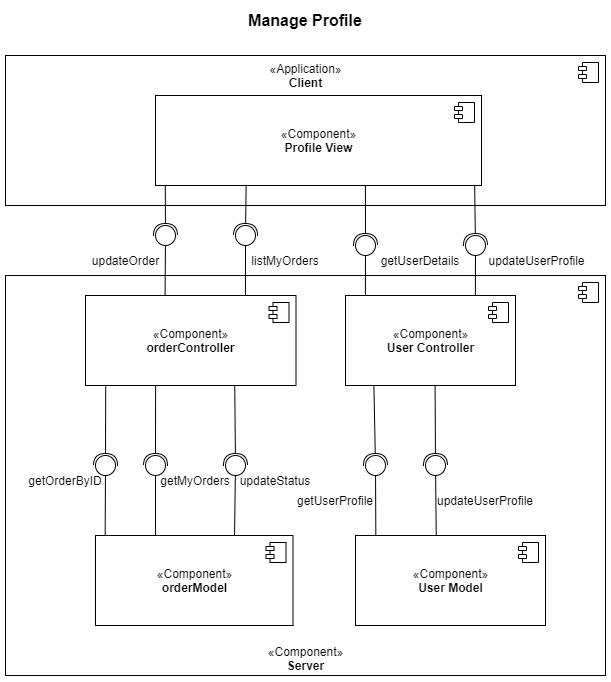

The diagram above was exported from draw.io. Its source (the exported page's mxGraphModel, read from the mxfile embedded in the PNG):
<mxGraphModel dx="2557" dy="998" grid="1" gridSize="10" guides="1" tooltips="1" connect="1" arrows="1" fold="1" page="1" pageScale="1" pageWidth="827" pageHeight="1169" math="0" shadow="0">
  <root>
    <mxCell id="XbJEkLAuCBTyd3x2EiCV-0" />
    <mxCell id="XbJEkLAuCBTyd3x2EiCV-1" parent="XbJEkLAuCBTyd3x2EiCV-0" />
    <mxCell id="XbJEkLAuCBTyd3x2EiCV-2" value="«Application»&lt;br&gt;&lt;b&gt;Client&lt;/b&gt;" style="html=1;dropTarget=0;verticalAlign=top;" vertex="1" parent="XbJEkLAuCBTyd3x2EiCV-1">
      <mxGeometry x="-580" y="50" width="600" height="150" as="geometry" />
    </mxCell>
    <mxCell id="XbJEkLAuCBTyd3x2EiCV-3" value="" style="shape=module;jettyWidth=8;jettyHeight=4;" vertex="1" parent="XbJEkLAuCBTyd3x2EiCV-2">
      <mxGeometry x="1" width="20" height="20" relative="1" as="geometry">
        <mxPoint x="-27" y="7" as="offset" />
      </mxGeometry>
    </mxCell>
    <mxCell id="XbJEkLAuCBTyd3x2EiCV-4" value="«Component»&lt;br&gt;&lt;b&gt;Server&lt;/b&gt;" style="html=1;dropTarget=0;strokeWidth=1;verticalAlign=bottom;" vertex="1" parent="XbJEkLAuCBTyd3x2EiCV-1">
      <mxGeometry x="-580" y="270" width="600" height="400" as="geometry" />
    </mxCell>
    <mxCell id="XbJEkLAuCBTyd3x2EiCV-5" value="" style="shape=module;jettyWidth=8;jettyHeight=4;strokeWidth=1;verticalAlign=middle;" vertex="1" parent="XbJEkLAuCBTyd3x2EiCV-4">
      <mxGeometry x="1" width="20" height="20" relative="1" as="geometry">
        <mxPoint x="-27" y="7" as="offset" />
      </mxGeometry>
    </mxCell>
    <mxCell id="XbJEkLAuCBTyd3x2EiCV-6" value="«Component»&lt;br&gt;&lt;b&gt;Profile View&lt;/b&gt;" style="html=1;dropTarget=0;verticalAlign=middle;" vertex="1" parent="XbJEkLAuCBTyd3x2EiCV-1">
      <mxGeometry x="-430" y="90" width="326" height="90" as="geometry" />
    </mxCell>
    <mxCell id="XbJEkLAuCBTyd3x2EiCV-7" value="" style="shape=module;jettyWidth=8;jettyHeight=4;verticalAlign=top;" vertex="1" parent="XbJEkLAuCBTyd3x2EiCV-6">
      <mxGeometry x="1" width="20" height="20" relative="1" as="geometry">
        <mxPoint x="-27" y="7" as="offset" />
      </mxGeometry>
    </mxCell>
    <mxCell id="XbJEkLAuCBTyd3x2EiCV-8" value="«Component»&lt;br&gt;&lt;b&gt;User Controller&lt;/b&gt;" style="html=1;dropTarget=0;verticalAlign=middle;" vertex="1" parent="XbJEkLAuCBTyd3x2EiCV-1">
      <mxGeometry x="-240" y="290" width="170" height="90" as="geometry" />
    </mxCell>
    <mxCell id="XbJEkLAuCBTyd3x2EiCV-9" value="" style="shape=module;jettyWidth=8;jettyHeight=4;verticalAlign=middle;" vertex="1" parent="XbJEkLAuCBTyd3x2EiCV-8">
      <mxGeometry x="1" width="20" height="20" relative="1" as="geometry">
        <mxPoint x="-27" y="7" as="offset" />
      </mxGeometry>
    </mxCell>
    <mxCell id="XbJEkLAuCBTyd3x2EiCV-10" value="getUserDetails" style="text;html=1;strokeColor=none;fillColor=none;align=center;verticalAlign=middle;whiteSpace=wrap;rounded=0;rotation=0;" vertex="1" parent="XbJEkLAuCBTyd3x2EiCV-1">
      <mxGeometry x="-205" y="240" width="80" height="30" as="geometry" />
    </mxCell>
    <mxCell id="XbJEkLAuCBTyd3x2EiCV-11" style="edgeStyle=none;rounded=0;orthogonalLoop=1;jettySize=auto;html=1;endArrow=halfCircle;endFill=0;startSize=8;endSize=10;exitX=0.278;exitY=0.993;exitDx=0;exitDy=0;exitPerimeter=0;" edge="1" parent="XbJEkLAuCBTyd3x2EiCV-1" source="XbJEkLAuCBTyd3x2EiCV-6">
      <mxGeometry relative="1" as="geometry">
        <mxPoint x="-284" y="499.9999999999999" as="sourcePoint" />
        <mxPoint x="-340" y="230" as="targetPoint" />
      </mxGeometry>
    </mxCell>
    <mxCell id="XbJEkLAuCBTyd3x2EiCV-12" style="edgeStyle=none;rounded=0;orthogonalLoop=1;jettySize=auto;html=1;endArrow=none;endFill=0;entryX=0.76;entryY=0.001;entryDx=0;entryDy=0;startArrow=oval;startFill=0;endSize=10;startSize=20;entryPerimeter=0;" edge="1" parent="XbJEkLAuCBTyd3x2EiCV-1" target="XbJEkLAuCBTyd3x2EiCV-33">
      <mxGeometry relative="1" as="geometry">
        <mxPoint x="-340" y="230" as="sourcePoint" />
        <mxPoint x="86" y="334.9999999999999" as="targetPoint" />
      </mxGeometry>
    </mxCell>
    <mxCell id="XbJEkLAuCBTyd3x2EiCV-13" value="«Component»&lt;br&gt;&lt;b&gt;User Model&lt;/b&gt;" style="html=1;dropTarget=0;verticalAlign=middle;" vertex="1" parent="XbJEkLAuCBTyd3x2EiCV-1">
      <mxGeometry x="-230" y="530" width="190" height="90" as="geometry" />
    </mxCell>
    <mxCell id="XbJEkLAuCBTyd3x2EiCV-14" value="" style="shape=module;jettyWidth=8;jettyHeight=4;verticalAlign=middle;" vertex="1" parent="XbJEkLAuCBTyd3x2EiCV-13">
      <mxGeometry x="1" width="20" height="20" relative="1" as="geometry">
        <mxPoint x="-27" y="7" as="offset" />
      </mxGeometry>
    </mxCell>
    <mxCell id="XbJEkLAuCBTyd3x2EiCV-15" style="edgeStyle=none;rounded=0;orthogonalLoop=1;jettySize=auto;html=1;endArrow=none;endFill=0;entryX=0.107;entryY=-0.007;entryDx=0;entryDy=0;startArrow=oval;startFill=0;endSize=10;startSize=20;entryPerimeter=0;" edge="1" parent="XbJEkLAuCBTyd3x2EiCV-1" target="XbJEkLAuCBTyd3x2EiCV-13">
      <mxGeometry relative="1" as="geometry">
        <mxPoint x="-210" y="460" as="sourcePoint" />
        <mxPoint x="86" y="282.4999999999999" as="targetPoint" />
      </mxGeometry>
    </mxCell>
    <mxCell id="XbJEkLAuCBTyd3x2EiCV-16" style="edgeStyle=none;rounded=0;orthogonalLoop=1;jettySize=auto;html=1;endArrow=halfCircle;endFill=0;startSize=8;endSize=10;exitX=0.167;exitY=1;exitDx=0;exitDy=0;exitPerimeter=0;" edge="1" parent="XbJEkLAuCBTyd3x2EiCV-1" source="XbJEkLAuCBTyd3x2EiCV-8">
      <mxGeometry relative="1" as="geometry">
        <mxPoint x="-194" y="282.4999999999999" as="sourcePoint" />
        <mxPoint x="-210" y="460" as="targetPoint" />
      </mxGeometry>
    </mxCell>
    <mxCell id="XbJEkLAuCBTyd3x2EiCV-17" value="getUserProfile" style="text;html=1;strokeColor=none;fillColor=none;align=center;verticalAlign=middle;whiteSpace=wrap;rounded=0;rotation=0;" vertex="1" parent="XbJEkLAuCBTyd3x2EiCV-1">
      <mxGeometry x="-280" y="480" width="60" height="30" as="geometry" />
    </mxCell>
    <mxCell id="XbJEkLAuCBTyd3x2EiCV-18" style="edgeStyle=none;rounded=0;orthogonalLoop=1;jettySize=auto;html=1;endArrow=halfCircle;endFill=0;startSize=8;endSize=10;exitX=0.03;exitY=1.004;exitDx=0;exitDy=0;exitPerimeter=0;" edge="1" parent="XbJEkLAuCBTyd3x2EiCV-1" source="XbJEkLAuCBTyd3x2EiCV-6">
      <mxGeometry relative="1" as="geometry">
        <mxPoint x="-105" y="200" as="sourcePoint" />
        <mxPoint x="-420" y="230" as="targetPoint" />
      </mxGeometry>
    </mxCell>
    <mxCell id="XbJEkLAuCBTyd3x2EiCV-19" style="edgeStyle=none;rounded=0;orthogonalLoop=1;jettySize=auto;html=1;endArrow=none;endFill=0;entryX=0.378;entryY=0.002;entryDx=0;entryDy=0;startArrow=oval;startFill=0;endSize=10;startSize=20;entryPerimeter=0;" edge="1" parent="XbJEkLAuCBTyd3x2EiCV-1" target="XbJEkLAuCBTyd3x2EiCV-33">
      <mxGeometry relative="1" as="geometry">
        <mxPoint x="-420" y="230" as="sourcePoint" />
        <mxPoint x="211" y="280.0000000000002" as="targetPoint" />
      </mxGeometry>
    </mxCell>
    <mxCell id="XbJEkLAuCBTyd3x2EiCV-20" value="&lt;font style=&quot;font-size: 16px&quot;&gt;Manage Profile&lt;/font&gt;" style="text;html=1;strokeColor=none;fillColor=none;align=center;verticalAlign=middle;whiteSpace=wrap;rounded=0;fontStyle=1" vertex="1" parent="XbJEkLAuCBTyd3x2EiCV-1">
      <mxGeometry x="-355" width="150" height="30" as="geometry" />
    </mxCell>
    <mxCell id="XbJEkLAuCBTyd3x2EiCV-21" style="edgeStyle=none;rounded=0;orthogonalLoop=1;jettySize=auto;html=1;endArrow=none;endFill=0;entryX=0.117;entryY=0.001;entryDx=0;entryDy=0;startArrow=oval;startFill=0;endSize=10;startSize=20;entryPerimeter=0;" edge="1" parent="XbJEkLAuCBTyd3x2EiCV-1" target="XbJEkLAuCBTyd3x2EiCV-8">
      <mxGeometry relative="1" as="geometry">
        <mxPoint x="-220" y="240" as="sourcePoint" />
        <mxPoint x="1.1359999999999673" y="299.00999999999976" as="targetPoint" />
      </mxGeometry>
    </mxCell>
    <mxCell id="XbJEkLAuCBTyd3x2EiCV-22" style="edgeStyle=none;rounded=0;orthogonalLoop=1;jettySize=auto;html=1;endArrow=halfCircle;endFill=0;startSize=8;endSize=10;exitX=0.644;exitY=0.996;exitDx=0;exitDy=0;exitPerimeter=0;" edge="1" parent="XbJEkLAuCBTyd3x2EiCV-1" source="XbJEkLAuCBTyd3x2EiCV-6">
      <mxGeometry relative="1" as="geometry">
        <mxPoint x="-1.2339999999999236" y="190.17999999999984" as="sourcePoint" />
        <mxPoint x="-220" y="240" as="targetPoint" />
      </mxGeometry>
    </mxCell>
    <mxCell id="XbJEkLAuCBTyd3x2EiCV-23" style="edgeStyle=none;rounded=0;orthogonalLoop=1;jettySize=auto;html=1;endArrow=none;endFill=0;entryX=0.764;entryY=0;entryDx=0;entryDy=0;startArrow=oval;startFill=0;endSize=10;startSize=20;entryPerimeter=0;" edge="1" parent="XbJEkLAuCBTyd3x2EiCV-1" target="XbJEkLAuCBTyd3x2EiCV-8">
      <mxGeometry relative="1" as="geometry">
        <mxPoint x="-110" y="240" as="sourcePoint" />
        <mxPoint x="79.5039999999999" y="300" as="targetPoint" />
      </mxGeometry>
    </mxCell>
    <mxCell id="XbJEkLAuCBTyd3x2EiCV-24" style="edgeStyle=none;rounded=0;orthogonalLoop=1;jettySize=auto;html=1;endArrow=halfCircle;endFill=0;startSize=8;endSize=10;exitX=0.979;exitY=1;exitDx=0;exitDy=0;exitPerimeter=0;" edge="1" parent="XbJEkLAuCBTyd3x2EiCV-1" source="XbJEkLAuCBTyd3x2EiCV-6">
      <mxGeometry relative="1" as="geometry">
        <mxPoint x="79.28799999999978" y="190.18000000000006" as="sourcePoint" />
        <mxPoint x="-110" y="240" as="targetPoint" />
      </mxGeometry>
    </mxCell>
    <mxCell id="XbJEkLAuCBTyd3x2EiCV-25" value="listMyOrders" style="text;html=1;strokeColor=none;fillColor=none;align=center;verticalAlign=middle;whiteSpace=wrap;rounded=0;rotation=0;" vertex="1" parent="XbJEkLAuCBTyd3x2EiCV-1">
      <mxGeometry x="-340" y="240" width="80" height="30" as="geometry" />
    </mxCell>
    <mxCell id="XbJEkLAuCBTyd3x2EiCV-26" value="updateOrder" style="text;html=1;align=center;verticalAlign=middle;resizable=0;points=[];autosize=1;strokeColor=none;fillColor=none;" vertex="1" parent="XbJEkLAuCBTyd3x2EiCV-1">
      <mxGeometry x="-500" y="245" width="80" height="20" as="geometry" />
    </mxCell>
    <mxCell id="XbJEkLAuCBTyd3x2EiCV-27" value="updateUserProfile" style="text;html=1;align=center;verticalAlign=middle;resizable=0;points=[];autosize=1;strokeColor=none;fillColor=none;" vertex="1" parent="XbJEkLAuCBTyd3x2EiCV-1">
      <mxGeometry x="-104" y="245" width="110" height="20" as="geometry" />
    </mxCell>
    <mxCell id="XbJEkLAuCBTyd3x2EiCV-28" style="edgeStyle=none;rounded=0;orthogonalLoop=1;jettySize=auto;html=1;endArrow=halfCircle;endFill=0;startSize=8;endSize=10;exitX=0.527;exitY=0.996;exitDx=0;exitDy=0;exitPerimeter=0;" edge="1" parent="XbJEkLAuCBTyd3x2EiCV-1" source="XbJEkLAuCBTyd3x2EiCV-8">
      <mxGeometry relative="1" as="geometry">
        <mxPoint x="-20.468000000000075" y="189.54999999999995" as="sourcePoint" />
        <mxPoint x="-150" y="460" as="targetPoint" />
      </mxGeometry>
    </mxCell>
    <mxCell id="XbJEkLAuCBTyd3x2EiCV-29" style="edgeStyle=none;rounded=0;orthogonalLoop=1;jettySize=auto;html=1;endArrow=none;endFill=0;entryX=0.425;entryY=0.004;entryDx=0;entryDy=0;startArrow=oval;startFill=0;endSize=10;startSize=20;entryPerimeter=0;" edge="1" parent="XbJEkLAuCBTyd3x2EiCV-1" target="XbJEkLAuCBTyd3x2EiCV-13">
      <mxGeometry relative="1" as="geometry">
        <mxPoint x="-150" y="460" as="sourcePoint" />
        <mxPoint x="-20.192000000000235" y="299.81999999999994" as="targetPoint" />
      </mxGeometry>
    </mxCell>
    <mxCell id="XbJEkLAuCBTyd3x2EiCV-30" value="updateUserProfile" style="text;html=1;strokeColor=none;fillColor=none;align=center;verticalAlign=middle;whiteSpace=wrap;rounded=0;rotation=0;" vertex="1" parent="XbJEkLAuCBTyd3x2EiCV-1">
      <mxGeometry x="-130" y="480" width="60" height="30" as="geometry" />
    </mxCell>
    <mxCell id="XbJEkLAuCBTyd3x2EiCV-31" value="«Component»&lt;br&gt;&lt;b&gt;orderModel&lt;/b&gt;" style="html=1;dropTarget=0;verticalAlign=middle;" vertex="1" parent="XbJEkLAuCBTyd3x2EiCV-1">
      <mxGeometry x="-490" y="530" width="197.5" height="90" as="geometry" />
    </mxCell>
    <mxCell id="XbJEkLAuCBTyd3x2EiCV-32" value="" style="shape=module;jettyWidth=8;jettyHeight=4;verticalAlign=top;" vertex="1" parent="XbJEkLAuCBTyd3x2EiCV-31">
      <mxGeometry x="1" width="20" height="20" relative="1" as="geometry">
        <mxPoint x="-27" y="7" as="offset" />
      </mxGeometry>
    </mxCell>
    <mxCell id="XbJEkLAuCBTyd3x2EiCV-33" value="«Component»&lt;br&gt;&lt;b&gt;orderController&lt;/b&gt;" style="html=1;dropTarget=0;verticalAlign=middle;" vertex="1" parent="XbJEkLAuCBTyd3x2EiCV-1">
      <mxGeometry x="-500" y="290" width="210.5" height="90" as="geometry" />
    </mxCell>
    <mxCell id="XbJEkLAuCBTyd3x2EiCV-34" value="" style="shape=module;jettyWidth=8;jettyHeight=4;verticalAlign=middle;" vertex="1" parent="XbJEkLAuCBTyd3x2EiCV-33">
      <mxGeometry x="1" width="20" height="20" relative="1" as="geometry">
        <mxPoint x="-27" y="7" as="offset" />
      </mxGeometry>
    </mxCell>
    <mxCell id="XbJEkLAuCBTyd3x2EiCV-35" style="edgeStyle=none;rounded=0;orthogonalLoop=1;jettySize=auto;html=1;endArrow=halfCircle;endFill=0;startSize=8;endSize=10;exitX=0.333;exitY=1.007;exitDx=0;exitDy=0;exitPerimeter=0;" edge="1" parent="XbJEkLAuCBTyd3x2EiCV-1" source="XbJEkLAuCBTyd3x2EiCV-33">
      <mxGeometry relative="1" as="geometry">
        <mxPoint x="-410.22" y="190.35999999999967" as="sourcePoint" />
        <mxPoint x="-430" y="460" as="targetPoint" />
      </mxGeometry>
    </mxCell>
    <mxCell id="XbJEkLAuCBTyd3x2EiCV-36" style="edgeStyle=none;rounded=0;orthogonalLoop=1;jettySize=auto;html=1;endArrow=none;endFill=0;startArrow=oval;startFill=0;endSize=10;startSize=20;" edge="1" parent="XbJEkLAuCBTyd3x2EiCV-1">
      <mxGeometry relative="1" as="geometry">
        <mxPoint x="-430" y="460" as="sourcePoint" />
        <mxPoint x="-430" y="530" as="targetPoint" />
      </mxGeometry>
    </mxCell>
    <mxCell id="XbJEkLAuCBTyd3x2EiCV-37" style="edgeStyle=none;rounded=0;orthogonalLoop=1;jettySize=auto;html=1;endArrow=halfCircle;endFill=0;startSize=8;endSize=10;exitX=0.709;exitY=0.996;exitDx=0;exitDy=0;exitPerimeter=0;" edge="1" parent="XbJEkLAuCBTyd3x2EiCV-1" source="XbJEkLAuCBTyd3x2EiCV-33">
      <mxGeometry relative="1" as="geometry">
        <mxPoint x="-409.58899999999994" y="389.6400000000001" as="sourcePoint" />
        <mxPoint x="-350" y="460" as="targetPoint" />
      </mxGeometry>
    </mxCell>
    <mxCell id="XbJEkLAuCBTyd3x2EiCV-38" style="edgeStyle=none;rounded=0;orthogonalLoop=1;jettySize=auto;html=1;endArrow=none;endFill=0;startArrow=oval;startFill=0;endSize=10;startSize=20;entryX=0.704;entryY=0.004;entryDx=0;entryDy=0;entryPerimeter=0;" edge="1" parent="XbJEkLAuCBTyd3x2EiCV-1" target="XbJEkLAuCBTyd3x2EiCV-31">
      <mxGeometry relative="1" as="geometry">
        <mxPoint x="-350" y="460" as="sourcePoint" />
        <mxPoint x="-410" y="540" as="targetPoint" />
      </mxGeometry>
    </mxCell>
    <mxCell id="XbJEkLAuCBTyd3x2EiCV-39" style="edgeStyle=none;rounded=0;orthogonalLoop=1;jettySize=auto;html=1;endArrow=halfCircle;endFill=0;startSize=8;endSize=10;exitX=0.096;exitY=1.009;exitDx=0;exitDy=0;exitPerimeter=0;" edge="1" parent="XbJEkLAuCBTyd3x2EiCV-1" source="XbJEkLAuCBTyd3x2EiCV-33">
      <mxGeometry relative="1" as="geometry">
        <mxPoint x="-409.58900000000017" y="389.6399999999999" as="sourcePoint" />
        <mxPoint x="-480" y="460" as="targetPoint" />
      </mxGeometry>
    </mxCell>
    <mxCell id="XbJEkLAuCBTyd3x2EiCV-40" style="edgeStyle=none;rounded=0;orthogonalLoop=1;jettySize=auto;html=1;endArrow=none;endFill=0;startArrow=oval;startFill=0;endSize=10;startSize=20;entryX=0.049;entryY=-0.002;entryDx=0;entryDy=0;entryPerimeter=0;" edge="1" parent="XbJEkLAuCBTyd3x2EiCV-1" target="XbJEkLAuCBTyd3x2EiCV-31">
      <mxGeometry relative="1" as="geometry">
        <mxPoint x="-480" y="460" as="sourcePoint" />
        <mxPoint x="-410" y="540" as="targetPoint" />
      </mxGeometry>
    </mxCell>
    <mxCell id="XbJEkLAuCBTyd3x2EiCV-41" value="getOrderByID" style="text;html=1;strokeColor=none;fillColor=none;align=center;verticalAlign=middle;whiteSpace=wrap;rounded=0;rotation=0;" vertex="1" parent="XbJEkLAuCBTyd3x2EiCV-1">
      <mxGeometry x="-550" y="460" width="60" height="30" as="geometry" />
    </mxCell>
    <mxCell id="XbJEkLAuCBTyd3x2EiCV-42" value="updateStatus" style="text;html=1;strokeColor=none;fillColor=none;align=center;verticalAlign=middle;whiteSpace=wrap;rounded=0;rotation=0;" vertex="1" parent="XbJEkLAuCBTyd3x2EiCV-1">
      <mxGeometry x="-340" y="460" width="60" height="30" as="geometry" />
    </mxCell>
    <mxCell id="XbJEkLAuCBTyd3x2EiCV-43" value="getMyOrders" style="text;html=1;strokeColor=none;fillColor=none;align=center;verticalAlign=middle;whiteSpace=wrap;rounded=0;rotation=0;" vertex="1" parent="XbJEkLAuCBTyd3x2EiCV-1">
      <mxGeometry x="-420" y="460" width="60" height="30" as="geometry" />
    </mxCell>
  </root>
</mxGraphModel>